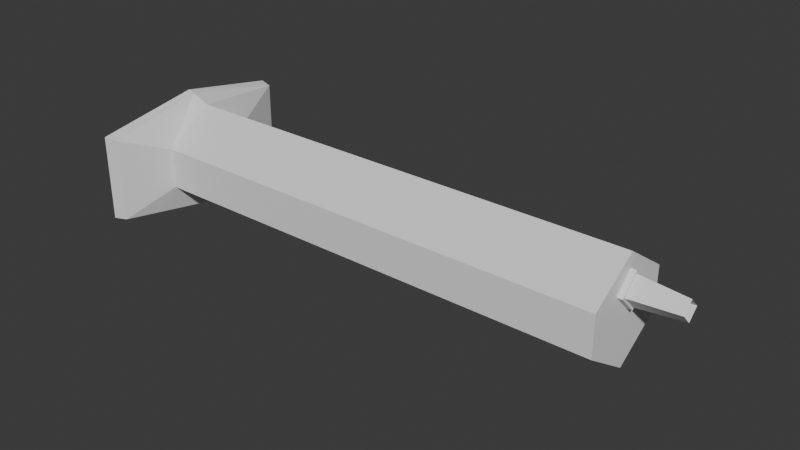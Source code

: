 # Source: 23.05.2025_Medical_Syringe.blend  (saved by Blender 4.3.34; exported with 4.5.12 LTS)
import bpy
from mathutils import Matrix  # noqa: F401  (used for matrix-valued properties, if any)

bpy.ops.wm.read_factory_settings(use_empty=True)
scene = bpy.context.scene
scene.name = 'Scene'

# ---- collections
col_collection = bpy.data.collections.new('Collection'); scene.collection.children.link(col_collection)

# ---- world
world_world = bpy.data.worlds.new('World'); scene.world = world_world
world_world.use_nodes = True; world_world.node_tree.nodes.clear()
_N = world_world.node_tree.nodes; _L = world_world.node_tree.links
n0 = _N.new('ShaderNodeOutputWorld'); n0.name = 'World Output'; n0.location = (300, 300)
n1 = _N.new('ShaderNodeBackground'); n1.name = 'Background'; n1.location = (10, 300)
n1.inputs[0].default_value = (0.05088, 0.05088, 0.05088, 1.0)
_L.new(n1.outputs[0], n0.inputs[0])
n0.is_active_output = True
world_world.color = (0.05088, 0.05088, 0.05088)
world_world.sun_shadow_jitter_overblur = 0.0

# ---- meshes
me_medical_syringe_mesh = bpy.data.meshes.new('Medical_Syringe_Mesh')
me_medical_syringe_mesh.from_pydata([(-0.01571, 0.03794, -0.09693), (-0.0229, 0.0, -0.09809), (-0.01571, -0.03794, -0.09693), (0.01571, -0.03794, -0.09693), (0.0229, 0.0, -0.09809), (0.01623, 0.03919, -0.1022), (0.02366, 0.0, -0.101), (0.01571, 0.03794, -0.09693), (0.01623, -0.03919, -0.1022), (-0.007654, 0.01848, 0.09), (-0.01623, -0.03919, -0.1022), (-0.02366, 0.0, -0.101), (-0.02, 0.0, 0.09), (-0.01623, 0.03919, -0.1022), (0.007654, -0.01848, -0.09111), (-0.007654, -0.01848, 0.09), (-0.007654, 0.01848, -0.09111), (0.007654, -0.01848, 0.09), (0.007654, 0.01848, -0.09111), (-0.007654, -0.01848, -0.09111), (0.02, 0.0, 0.09), (0.02, 0.0, -0.09111), (-0.02, 0.0, -0.09111), (0.007654, 0.01848, 0.09), (-0.007654, -0.006801, 0.09197), (-0.007654, -0.006801, 0.09), (-0.01445, 0.0, 0.09), (-0.007654, 0.006801, 0.09), (-0.0008527, 0.0, 0.09), (-0.01445, 0.0, 0.09197), (-0.007654, 0.006801, 0.09197), (-0.0008527, 0.0, 0.09197), (-0.007654, -0.005658, 0.09197), (-0.01331, 0.0, 0.09197), (-0.007654, 0.005658, 0.09197), (-0.001996, 0.0, 0.09197), (-0.007654, -0.003889, 0.1096), (-0.01154, 0.0, 0.1096), (-0.007654, 0.003889, 0.1096), (-0.003765, 0.0, 0.1096), (0.007654, -0.01848, -0.09889), (-0.007654, 0.01848, -0.09889), (0.007654, 0.01848, -0.09889), (-0.007654, -0.01848, -0.09889), (0.02, 0.0, -0.09889), (-0.02, 0.0, -0.09889)], [], [(14, 17, 20, 21), (3, 14, 21, 4), (0, 7, 18, 16), (1, 22, 19, 2), (22, 12, 15, 19), (0, 1, 11, 13), (4, 7, 5, 6), (21, 20, 23, 18), (14, 19, 15, 17), (16, 18, 23, 9), (16, 9, 12, 22), (3, 2, 19, 14), (4, 21, 18, 7), (0, 16, 22, 1), (7, 0, 13, 5), (2, 3, 8, 10), (12, 26, 25, 15), (15, 25, 28, 20, 17), (26, 27, 30, 29), (9, 27, 26, 12), (25, 26, 29, 24), (20, 28, 27, 9, 23), (28, 25, 24, 31), (27, 28, 31, 30), (31, 24, 32, 35), (29, 30, 34, 33), (24, 29, 33, 32), (30, 31, 35, 34), (35, 32, 36, 39), (33, 34, 38, 37), (32, 33, 37, 36), (34, 35, 39, 38), (1, 2, 10, 11), (3, 4, 6, 8), (6, 44, 40, 8), (8, 40, 43, 10), (13, 41, 42, 5), (5, 42, 44, 6), (10, 43, 45, 11), (11, 45, 41, 13), (42, 18, 21, 44), (18, 42, 41, 16), (16, 41, 45, 22), (22, 45, 43, 19), (19, 43, 40, 14), (14, 40, 44, 21)])
_uv = me_medical_syringe_mesh.uv_layers.new(name='UVКарта')
_uv.uv.foreach_set('vector', [0.0, 0.0, 0.0, 0.0, 0.0, 0.0, 0.0, 0.0, 0.0, 0.0, 0.0, 0.0, 0.0, 0.0, 0.0, 0.0, 0.0, 0.0, 0.0, 0.0, 0.0, 0.0, 0.0, 0.0, 0.0, 0.0, 0.0, 0.0, 0.0, 0.0, 0.0, 0.0, 0.0, 0.0, 0.0, 0.0, 0.0, 0.0, 0.0, 0.0, 0.0, 0.0, 0.0, 0.0, 0.0, 0.0, 0.0, 0.0, 0.0, 0.0, 0.0, 0.0, 0.0, 0.0, 0.0, 0.0, 0.0, 0.0, 0.0, 0.0, 0.0, 0.0, 0.0, 0.0, 0.0, 0.0, 0.0, 0.0, 0.0, 0.0, 0.0, 0.0, 0.0, 0.0, 0.0, 0.0, 0.0, 0.0, 0.0, 0.0, 0.0, 0.0, 0.0, 0.0, 0.0, 0.0, 0.0, 0.0, 0.0, 0.0, 0.0, 0.0, 0.0, 0.0, 0.0, 0.0, 0.0, 0.0, 0.0, 0.0, 0.0, 0.0, 0.0, 0.0, 0.0, 0.0, 0.0, 0.0, 0.0, 0.0, 0.0, 0.0, 0.0, 0.0, 0.0, 0.0, 0.0, 0.0, 0.0, 0.0, 0.0, 0.0, 0.0, 0.0, 0.0, 0.0, 0.0, 0.0, 0.0, 0.0, 0.0, 0.0, 0.0, 0.0, 0.0, 0.0, 0.0, 0.0, 0.0, 0.0, 0.0, 0.0, 0.0, 0.0, 0.0, 0.0, 0.0, 0.0, 0.0, 0.0, 0.0, 0.0, 0.0, 0.0, 0.0, 0.0, 0.0, 0.0, 0.0, 0.0, 0.0, 0.0, 0.0, 0.0, 0.0, 0.0, 0.0, 0.0, 0.0, 0.0, 0.0, 0.0, 0.0, 0.0, 0.0, 0.0, 0.0, 0.0, 0.0, 0.0, 0.0, 0.0, 0.0, 0.0, 0.0, 0.0, 0.0, 0.0, 0.0, 0.0, 0.0, 0.0, 0.0, 0.0, 0.0, 0.0, 0.0, 0.0, 0.0, 0.0, 0.0, 0.0, 0.0, 0.0, 0.0, 0.0, 0.0, 0.0, 0.0, 0.0, 0.0, 0.0, 0.0, 0.0, 0.0, 0.0, 0.0, 0.0, 0.0, 0.0, 0.0, 0.0, 0.0, 0.0, 0.0, 0.0, 0.0, 0.0, 0.0, 0.0, 0.0, 0.0, 0.0, 0.0, 0.0, 0.0, 0.0, 0.0, 0.0, 0.0, 0.0, 0.0, 0.0, 0.0, 0.0, 0.0, 0.0, 0.0, 0.0, 0.0, 0.0, 0.0, 0.0, 0.0, 0.0, 0.0, 0.0, 0.0, 0.0, 0.0, 0.0, 0.0, 0.0, 0.0, 0.0, 0.0, 0.0, 0.0, 0.0, 0.0, 0.0, 0.0, 0.0, 0.0, 0.0, 0.0, 0.0, 0.0, 0.0, 0.0, 0.0, 0.0, 0.0, 0.0, 0.0, 0.0, 0.0, 0.0, 0.0, 0.0, 0.0, 0.0, 0.0, 0.0, 0.0, 0.0, 0.0, 0.0, 0.0, 0.0, 0.0, 0.0, 0.0, 0.0, 0.0, 0.0, 0.0, 0.0, 0.0, 0.0, 0.0, 0.0, 0.0, 0.0, 0.0, 0.0, 0.0, 0.0, 0.0, 0.0, 0.0, 0.0, 0.0, 0.0, 0.0, 0.0, 0.0, 0.0, 0.0, 0.0, 0.0, 0.0, 0.0, 0.0, 0.0, 0.0, 0.0, 0.0, 0.0, 0.0, 0.0, 0.0, 0.0, 0.0, 0.0, 0.0, 0.0, 0.0, 0.0, 0.0, 0.0, 0.0, 0.0, 0.0, 0.0, 0.0, 0.0, 0.0, 0.0, 0.0, 0.0, 0.0, 0.0, 0.0, 0.0, 0.0, 0.0, 0.0, 0.0, 0.0, 0.0, 0.0])
me_medical_syringe_mesh.update()

# ---- objects
ob_medical_syringe = bpy.data.objects.new('Medical_Syringe', me_medical_syringe_mesh)

# ---- transforms, parenting, visibility, modifiers, constraints
ob_medical_syringe.location = (0.0, 0.0, 0.0)
ob_medical_syringe.rotation_euler = (-0.0, 1.571, 0.0)

# ---- collection membership
col_collection.objects.link(ob_medical_syringe)

# ---- scene / render settings (as saved in the file)
scene.frame_start = 1; scene.frame_end = 250; scene.frame_set(1)
scene.render.engine = 'BLENDER_EEVEE_NEXT'
bpy.context.view_layer.update()

# ---- added for rendering (the .blend has no active camera and no usable light): camera, sun
cam_auto = bpy.data.cameras.new('AutoCamera')
cam_auto.lens = 50.0
cam_auto.sensor_width = 36.0
cam_auto.clip_end = 1000.0
ob_auto_camera = bpy.data.objects.new('AutoCamera', cam_auto)
scene.collection.objects.link(ob_auto_camera)
ob_auto_camera.location = (0.217187, -0.256163, 0.170775)
ob_auto_camera.rotation_euler = (1.09748, -7.21219e-08, 0.694738)
scene.camera = ob_auto_camera
light_auto_sun = bpy.data.lights.new('AutoSun', 'SUN')
light_auto_sun.energy = 3.0
light_auto_sun.angle = 0.0523599
ob_auto_sun = bpy.data.objects.new('AutoSun', light_auto_sun)
scene.collection.objects.link(ob_auto_sun)
ob_auto_sun.rotation_euler = (0.872665, 0.174533, 0.523599)
bpy.context.view_layer.update()
